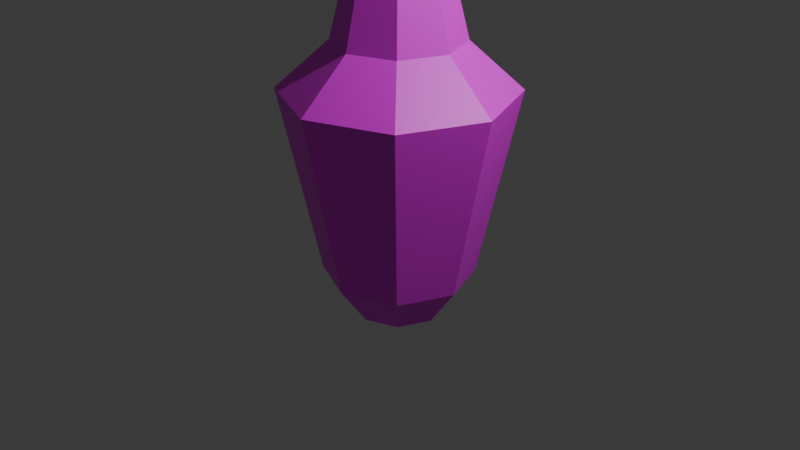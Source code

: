 # Source: Vase.blend  (saved by Blender 4.1.23; exported with 4.5.12 LTS)
import bpy
from mathutils import Matrix  # noqa: F401  (used for matrix-valued properties, if any)

bpy.ops.wm.read_factory_settings(use_empty=True)
scene = bpy.context.scene
scene.name = 'Scene'

# ---- collections
col_collection = bpy.data.collections.new('Collection'); scene.collection.children.link(col_collection)

# ---- images (referenced by path relative to the original .blend; pixels are not part of the script)
import os
ASSET_DIR = os.environ.get("B2B_ASSET_DIR", "")  # directory of the original .blend (textures are referenced by path, not embedded)
HERE = os.path.dirname(os.path.abspath(__file__))  # packed textures are extracted next to this script under _unpacked/

def load_image(name, relpath, width, height, colorspace="sRGB"):
    """Load a texture the original file referenced (path relative to the .blend, or extracted next to this script)."""
    p = next((c for c in (os.path.join(HERE, relpath), os.path.join(ASSET_DIR, relpath)) if relpath and os.path.exists(c)), "")
    if p:
        img = bpy.data.images.load(p, check_existing=True)
        img.name = name
    else:  # same state as the original file: an image datablock whose file is absent (Cycles renders it pink)
        img = bpy.data.images.new(name, width, height)
        img.source = "FILE"
        img.filepath = "//" + (relpath or name)
    img.colorspace_settings.name = colorspace
    return img
img_texture_vase = load_image('Texture vase', 'Texture vase.png', 1024, 1024, 'sRGB')

# ---- materials (node trees are filled in below, after node groups)
mat_material_001 = bpy.data.materials.new('Material.001')
mat_material_001.use_transparent_shadow = False

# ---- material node trees
mat_material_001.use_nodes = True; mat_material_001.node_tree.nodes.clear()
_N = mat_material_001.node_tree.nodes; _L = mat_material_001.node_tree.links
n0 = _N.new('ShaderNodeBsdfPrincipled'); n0.name = 'Principled BSDF'; n0.location = (10, 300)
n1 = _N.new('ShaderNodeOutputMaterial'); n1.name = 'Material Output'; n1.location = (300, 300)
n2 = _N.new('ShaderNodeTexImage'); n2.name = 'Image Texture'; n2.location = (-280, 280)
n2.image = img_texture_vase
_L.new(n0.outputs[0], n1.inputs[0])
_L.new(n2.outputs[0], n0.inputs[0])
n1.is_active_output = True

# ---- world
world_world = bpy.data.worlds.new('World'); scene.world = world_world
world_world.use_nodes = True; world_world.node_tree.nodes.clear()
_N = world_world.node_tree.nodes; _L = world_world.node_tree.links
n0 = _N.new('ShaderNodeOutputWorld'); n0.name = 'World Output'; n0.location = (300, 300)
n1 = _N.new('ShaderNodeBackground'); n1.name = 'Background'; n1.location = (10, 300)
n1.inputs[0].default_value = (0.05088, 0.05088, 0.05088, 1.0)
_L.new(n1.outputs[0], n0.inputs[0])
n0.is_active_output = True
world_world.color = (0.05088, 0.05088, 0.05088)
world_world.use_sun_shadow = False
world_world.sun_shadow_jitter_overblur = 0.0

# ---- cameras
cam_camera = bpy.data.cameras.new('Camera')
cam_camera.clip_end = 100.0
cam_camera.ortho_scale = 7.314

# ---- lights
light_light = bpy.data.lights.new('Light', 'POINT')
light_light.transmission_factor = 0.0
light_light.energy = 1000.0
light_light.shadow_soft_size = 0.1
light_light.shadow_maximum_resolution = 0.006
light_light.use_absolute_resolution = True

# ---- meshes
me_cylinder = bpy.data.meshes.new('Cylinder')
me_cylinder.from_pydata([(1.57e-08, 0.4671, -1.0), (1.589e-09, 0.7867, -0.5626), (0.3303, 0.3303, -1.0), (0.5563, 0.5563, -0.5626), (0.4671, 0.0, -1.0), (0.7867, 0.0, -0.5626), (0.3303, -0.3303, -1.0), (0.5563, -0.5563, -0.5626), (1.57e-08, -0.4671, -1.0), (1.589e-09, -0.7867, -0.5626), (-0.3303, -0.3303, -1.0), (-0.5563, -0.5563, -0.5626), (-0.4671, 0.0, -1.0), (-0.7867, 0.0, -0.5626), (-0.3303, 0.3303, -1.0), (-0.5563, 0.5563, -0.5626), (-1.881e-09, 1.203, 1.388), (0.8507, 0.8507, 1.388), (1.203, 7.251e-10, 1.388), (0.8507, -0.8507, 1.388), (-1.881e-09, -1.203, 1.388), (-0.8507, -0.8507, 1.388), (-1.203, 7.251e-10, 1.388), (-0.8507, 0.8507, 1.388), (-4.002e-09, 0.6601, 1.876), (0.4668, 0.4668, 1.876), (0.6601, -3.815e-10, 1.876), (0.4668, -0.4668, 1.876), (-4.002e-09, -0.6601, 1.876), (-0.4668, -0.4668, 1.876), (-0.6601, -3.815e-10, 1.876), (-0.4668, 0.4668, 1.876), (1.508e-08, 0.4611, 2.673), (0.326, 0.326, 2.673), (0.4611, -2.296e-12, 2.673), (0.326, -0.326, 2.673), (1.508e-08, -0.4611, 2.673), (-0.326, -0.326, 2.673), (-0.4611, -2.296e-12, 2.673), (-0.326, 0.326, 2.673), (2.229e-08, 0.362, 2.931), (0.256, 0.256, 2.931), (0.362, -7.549e-09, 2.931), (0.256, -0.256, 2.931), (2.229e-08, -0.362, 2.931), (-0.256, -0.256, 2.931), (-0.362, -7.549e-09, 2.931), (-0.256, 0.256, 2.931), (8.19e-08, 0.4164, 3.467), (0.2944, 0.2944, 3.467), (0.4164, -5.302e-09, 3.467), (0.2944, -0.2944, 3.467), (8.19e-08, -0.4164, 3.467), (-0.2944, -0.2944, 3.467), (-0.4164, -5.302e-09, 3.467), (-0.2944, 0.2944, 3.467), (0.3788, 0.3788, 3.467), (7.998e-08, 0.5357, 3.467), (0.5357, -5.302e-09, 3.467), (0.3788, -0.3788, 3.467), (7.998e-08, -0.5357, 3.467), (-0.3788, -0.3788, 3.467), (-0.5357, -5.302e-09, 3.467), (-0.3788, 0.3788, 3.467), (8.815e-08, 0.3239, 2.791), (0.229, 0.229, 2.791), (0.3239, -3.738e-09, 2.791), (0.229, -0.229, 2.791), (8.815e-08, -0.3239, 2.791), (-0.229, -0.229, 2.791), (-0.3239, -3.738e-09, 2.791), (-0.229, 0.229, 2.791)], [], [(0, 1, 3, 2), (2, 3, 5, 4), (4, 5, 7, 6), (6, 7, 9, 8), (8, 9, 11, 10), (10, 11, 13, 12), (1, 15, 23, 16), (12, 13, 15, 14), (14, 15, 1, 0), (0, 2, 4, 6, 8, 10, 12, 14), (23, 22, 30, 31), (3, 1, 16, 17), (7, 5, 18, 19), (13, 11, 21, 22), (9, 7, 19, 20), (15, 13, 22, 23), (5, 3, 17, 18), (11, 9, 20, 21), (30, 29, 37, 38), (21, 20, 28, 29), (19, 18, 26, 27), (17, 16, 24, 25), (16, 23, 31, 24), (22, 21, 29, 30), (20, 19, 27, 28), (18, 17, 25, 26), (33, 32, 40, 41), (28, 27, 35, 36), (26, 25, 33, 34), (31, 30, 38, 39), (29, 28, 36, 37), (27, 26, 34, 35), (25, 24, 32, 33), (24, 31, 39, 32), (47, 46, 62, 63), (32, 39, 47, 40), (38, 37, 45, 46), (36, 35, 43, 44), (34, 33, 41, 42), (39, 38, 46, 47), (37, 36, 44, 45), (35, 34, 42, 43), (55, 54, 70, 71), (45, 44, 60, 61), (43, 42, 58, 59), (41, 40, 57, 56), (40, 47, 63, 57), (46, 45, 61, 62), (44, 43, 59, 60), (42, 41, 56, 58), (48, 49, 56, 57), (49, 50, 58, 56), (50, 51, 59, 58), (51, 52, 60, 59), (52, 53, 61, 60), (53, 54, 62, 61), (54, 55, 63, 62), (55, 48, 57, 63), (65, 64, 71, 70, 69, 68, 67, 66), (53, 52, 68, 69), (51, 50, 66, 67), (49, 48, 64, 65), (48, 55, 71, 64), (54, 53, 69, 70), (52, 51, 67, 68), (50, 49, 65, 66)])
_uv = me_cylinder.uv_layers.new(name='UVMap')
_uv.uv.foreach_set('vector', [0.6983, 0.3709, 0.7169, 0.3018, 0.7815, 0.3059, 0.7367, 0.3733, 0.8578, 0.6751, 0.8471, 0.6089, 0.9378, 0.6199, 0.9116, 0.6817, 0.3142, 0.6754, 0.2782, 0.6046, 0.3419, 0.6157, 0.352, 0.6819, 0.352, 0.6819, 0.3419, 0.6157, 0.4325, 0.6274, 0.4058, 0.6889, 0.4058, 0.6889, 0.4325, 0.6274, 0.4969, 0.6331, 0.444, 0.6923, 0.1884, 0.6815, 0.1619, 0.6199, 0.2526, 0.6085, 0.2422, 0.6748, 0.7169, 0.3018, 0.6255, 0.3018, 0.6014, 0.002835, 0.7411, 0.002835, 0.6057, 0.3733, 0.5609, 0.3059, 0.6255, 0.3018, 0.6441, 0.3709, 0.6441, 0.3709, 0.6255, 0.3018, 0.7169, 0.3018, 0.6983, 0.3709, 0.002835, 0.7798, 0.002835, 0.7256, 0.04119, 0.6872, 0.09543, 0.6872, 0.1338, 0.7256, 0.1338, 0.7798, 0.09543, 0.8182, 0.04119, 0.8182, 0.5026, 0.4777, 0.6014, 0.3789, 0.6329, 0.4551, 0.5787, 0.5093, 0.7815, 0.3059, 0.7169, 0.3018, 0.7411, 0.002835, 0.8399, 0.009015, 0.3419, 0.6157, 0.2782, 0.6046, 0.2582, 0.3049, 0.3557, 0.3218, 0.2526, 0.6085, 0.1619, 0.6199, 0.1014, 0.332, 0.24, 0.3146, 0.4325, 0.6274, 0.3419, 0.6157, 0.3557, 0.3218, 0.4942, 0.3398, 0.6255, 0.3018, 0.5609, 0.3059, 0.5026, 0.009015, 0.6014, 0.002835, 0.9378, 0.6199, 0.8471, 0.6089, 0.8585, 0.3149, 0.9972, 0.3318, 0.1619, 0.6199, 0.0975, 0.6253, 0.002835, 0.3402, 0.1014, 0.332, 0.1991, 0.2419, 0.123, 0.2515, 0.1193, 0.129, 0.1724, 0.1223, 0.2582, 0.8377, 0.2582, 0.6979, 0.3344, 0.7295, 0.3344, 0.8061, 0.4162, 0.6979, 0.4162, 0.8377, 0.34, 0.8061, 0.34, 0.7295, 0.6014, 0.7162, 0.5026, 0.6174, 0.5787, 0.5859, 0.6329, 0.6401, 0.5026, 0.6174, 0.5026, 0.4777, 0.5787, 0.5093, 0.5787, 0.5859, 0.24, 0.3146, 0.1014, 0.332, 0.123, 0.2515, 0.1991, 0.2419, 0.4942, 0.3398, 0.3557, 0.3218, 0.3969, 0.2493, 0.4729, 0.2591, 0.9972, 0.3318, 0.8585, 0.3149, 0.8991, 0.2421, 0.9752, 0.2513, 0.9253, 0.1223, 0.8879, 0.1162, 0.9064, 0.07877, 0.9358, 0.08359, 0.4729, 0.2591, 0.3969, 0.2493, 0.4241, 0.1297, 0.4772, 0.1366, 0.9752, 0.2513, 0.8991, 0.2421, 0.9253, 0.1223, 0.9784, 0.1288, 0.2526, 0.2329, 0.1991, 0.2419, 0.1724, 0.1223, 0.2098, 0.116, 0.123, 0.2515, 0.06896, 0.256, 0.08151, 0.1321, 0.1193, 0.129, 0.3969, 0.2493, 0.3434, 0.24, 0.3867, 0.1233, 0.4241, 0.1297, 0.8991, 0.2421, 0.8455, 0.2333, 0.8879, 0.1162, 0.9253, 0.1223, 0.752, 0.6187, 0.6753, 0.6187, 0.6869, 0.4997, 0.7404, 0.4997, 0.6926, 0.4615, 0.6629, 0.4634, 0.6386, 0.3817, 0.6826, 0.3789, 0.7404, 0.4997, 0.6869, 0.4997, 0.6926, 0.4615, 0.7347, 0.4615, 0.1724, 0.1223, 0.1193, 0.129, 0.12, 0.08883, 0.1617, 0.08359, 0.4772, 0.1366, 0.4241, 0.1297, 0.4349, 0.09109, 0.4766, 0.0965, 0.9784, 0.1288, 0.9253, 0.1223, 0.9358, 0.08359, 0.9775, 0.08866, 0.2098, 0.116, 0.1724, 0.1223, 0.1617, 0.08359, 0.1911, 0.07864, 0.1193, 0.129, 0.08151, 0.1321, 0.09037, 0.0913, 0.12, 0.08883, 0.4241, 0.1297, 0.3867, 0.1233, 0.4056, 0.08602, 0.4349, 0.09109, 0.5509, 0.7219, 0.5851, 0.7228, 0.574, 0.8257, 0.5473, 0.825, 0.12, 0.08883, 0.09037, 0.0913, 0.05615, 0.01425, 0.1, 0.01059, 0.4349, 0.09109, 0.4056, 0.08602, 0.3918, 0.002835, 0.4352, 0.01033, 0.7644, 0.4634, 0.7347, 0.4615, 0.7448, 0.3789, 0.7887, 0.3817, 0.7347, 0.4615, 0.6926, 0.4615, 0.6826, 0.3789, 0.7448, 0.3789, 0.1617, 0.08359, 0.12, 0.08883, 0.1, 0.01059, 0.1617, 0.002835, 0.4766, 0.0965, 0.4349, 0.09109, 0.4352, 0.01033, 0.4969, 0.01834, 0.9775, 0.08866, 0.9358, 0.08359, 0.9354, 0.002835, 0.9972, 0.01033, 0.772, 0.7237, 0.772, 0.6753, 0.7887, 0.6684, 0.7887, 0.7306, 0.772, 0.6753, 0.7378, 0.6411, 0.7448, 0.6244, 0.7887, 0.6684, 0.7378, 0.6411, 0.6895, 0.6411, 0.6826, 0.6244, 0.7448, 0.6244, 0.6895, 0.6411, 0.6553, 0.6753, 0.6386, 0.6684, 0.6826, 0.6244, 0.6553, 0.6753, 0.6553, 0.7237, 0.6386, 0.7306, 0.6386, 0.6684, 0.6553, 0.7237, 0.6895, 0.7579, 0.6826, 0.7746, 0.6386, 0.7306, 0.6895, 0.7579, 0.7378, 0.7579, 0.7448, 0.7746, 0.6826, 0.7746, 0.7378, 0.7579, 0.772, 0.7237, 0.7887, 0.7306, 0.7448, 0.7746, 0.791, 0.871, 0.7534, 0.871, 0.7268, 0.8444, 0.7268, 0.8068, 0.7534, 0.7802, 0.791, 0.7802, 0.8176, 0.8068, 0.8176, 0.8444, 0.6869, 0.7802, 0.7211, 0.7811, 0.7099, 0.884, 0.6833, 0.8834, 0.1409, 0.8039, 0.1395, 0.7698, 0.2425, 0.7644, 0.2436, 0.791, 0.1395, 0.7214, 0.1409, 0.6872, 0.2436, 0.7002, 0.2425, 0.7268, 0.5026, 0.7228, 0.5509, 0.7219, 0.5473, 0.825, 0.5097, 0.8257, 0.6386, 0.7811, 0.6869, 0.7802, 0.6833, 0.8834, 0.6457, 0.884, 0.4218, 0.6979, 0.4702, 0.6979, 0.4648, 0.7995, 0.4272, 0.7995, 0.1395, 0.7698, 0.1395, 0.7214, 0.2425, 0.7268, 0.2425, 0.7644])
me_cylinder.materials.append(mat_material_001)
me_cylinder.update()

# ---- objects
ob_light = bpy.data.objects.new('Light', light_light)
ob_camera = bpy.data.objects.new('Camera', cam_camera)
ob_cylinder = bpy.data.objects.new('Cylinder', me_cylinder)

# ---- transforms, parenting, visibility, modifiers, constraints
ob_light.location = (4.076, 1.005, 5.904)
ob_light.rotation_euler = (0.6503, 0.05522, 1.866)
ob_light.lock_rotations_4d = False
ob_light.empty_display_type = 'ARROWS'
ob_light.color = (0.0, 0.0, 0.0, 0.0)
ob_light.lineart.crease_threshold = 0.0
ob_camera.location = (7.359, -6.926, 4.958)
ob_camera.rotation_euler = (1.109, 0.0, 0.8149)
ob_camera.lock_rotations_4d = False
ob_camera.empty_display_type = 'ARROWS'
ob_camera.color = (0.0, 0.0, 0.0, 0.0)
ob_camera.display_type = 'WIRE'
ob_camera.lineart.crease_threshold = 0.0
ob_cylinder.location = (0.0, 0.0, 0.0)

# ---- collection membership
col_collection.objects.link(ob_light)
col_collection.objects.link(ob_camera)
col_collection.objects.link(ob_cylinder)

# ---- scene / render settings (as saved in the file)
scene.camera = ob_camera
scene.frame_start = 1; scene.frame_end = 250; scene.frame_set(1)
scene.render.engine = 'BLENDER_EEVEE_NEXT'
scene.cycles.sampling_pattern = 'TABULATED_SOBOL'
scene.eevee.ray_tracing_options.trace_max_roughness = 0.0
bpy.context.view_layer.update()
